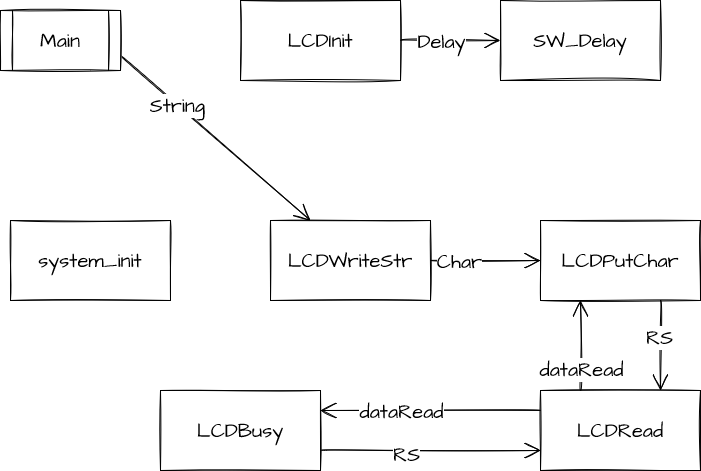

The diagram above was exported from draw.io. Its source (the exported page's mxGraphModel, read from the mxfile embedded in the PNG):
<mxGraphModel dx="1502" dy="1075" grid="1" gridSize="10" guides="1" tooltips="1" connect="1" arrows="1" fold="1" page="0" pageScale="1" pageWidth="850" pageHeight="1100" math="0" shadow="0">
  <root>
    <mxCell id="0" />
    <mxCell id="1" parent="0" />
    <mxCell id="naqL0-tlGzJOLTTe4Fpl-1" value="system_init" style="rounded=0;whiteSpace=wrap;html=1;sketch=1;hachureGap=4;pointerEvents=0;fontFamily=Architects Daughter;fontSource=https%3A%2F%2Ffonts.googleapis.com%2Fcss%3Ffamily%3DArchitects%2BDaughter;fontSize=20;" vertex="1" parent="1">
      <mxGeometry x="310" y="200" width="160" height="80" as="geometry" />
    </mxCell>
    <mxCell id="naqL0-tlGzJOLTTe4Fpl-11" style="edgeStyle=none;curved=1;rounded=0;sketch=1;hachureGap=4;orthogonalLoop=1;jettySize=auto;html=1;exitX=1;exitY=0.75;exitDx=0;exitDy=0;entryX=0.25;entryY=0;entryDx=0;entryDy=0;fontFamily=Architects Daughter;fontSource=https%3A%2F%2Ffonts.googleapis.com%2Fcss%3Ffamily%3DArchitects%2BDaughter;fontSize=16;endArrow=open;startSize=14;endSize=14;sourcePerimeterSpacing=8;targetPerimeterSpacing=8;" edge="1" parent="1" source="naqL0-tlGzJOLTTe4Fpl-2" target="naqL0-tlGzJOLTTe4Fpl-5">
      <mxGeometry relative="1" as="geometry" />
    </mxCell>
    <mxCell id="naqL0-tlGzJOLTTe4Fpl-12" value="String" style="edgeLabel;html=1;align=center;verticalAlign=middle;resizable=0;points=[];fontSize=20;fontFamily=Architects Daughter;" vertex="1" connectable="0" parent="naqL0-tlGzJOLTTe4Fpl-11">
      <mxGeometry x="-0.4026" relative="1" as="geometry">
        <mxPoint as="offset" />
      </mxGeometry>
    </mxCell>
    <mxCell id="naqL0-tlGzJOLTTe4Fpl-2" value="Main" style="shape=process;whiteSpace=wrap;html=1;backgroundOutline=1;sketch=1;hachureGap=4;pointerEvents=0;fontFamily=Architects Daughter;fontSource=https%3A%2F%2Ffonts.googleapis.com%2Fcss%3Ffamily%3DArchitects%2BDaughter;fontSize=20;" vertex="1" parent="1">
      <mxGeometry x="300" y="-10" width="120" height="60" as="geometry" />
    </mxCell>
    <mxCell id="naqL0-tlGzJOLTTe4Fpl-9" style="edgeStyle=none;curved=1;rounded=0;sketch=1;hachureGap=4;orthogonalLoop=1;jettySize=auto;html=1;exitX=1;exitY=0.5;exitDx=0;exitDy=0;entryX=0;entryY=0.5;entryDx=0;entryDy=0;fontFamily=Architects Daughter;fontSource=https%3A%2F%2Ffonts.googleapis.com%2Fcss%3Ffamily%3DArchitects%2BDaughter;fontSize=16;endArrow=open;startSize=14;endSize=14;sourcePerimeterSpacing=8;targetPerimeterSpacing=8;" edge="1" parent="1" source="naqL0-tlGzJOLTTe4Fpl-3" target="naqL0-tlGzJOLTTe4Fpl-4">
      <mxGeometry relative="1" as="geometry" />
    </mxCell>
    <mxCell id="naqL0-tlGzJOLTTe4Fpl-10" value="Delay" style="edgeLabel;html=1;align=center;verticalAlign=middle;resizable=0;points=[];fontSize=20;fontFamily=Architects Daughter;" vertex="1" connectable="0" parent="naqL0-tlGzJOLTTe4Fpl-9">
      <mxGeometry x="-0.52" y="-1" relative="1" as="geometry">
        <mxPoint x="16" y="-1" as="offset" />
      </mxGeometry>
    </mxCell>
    <mxCell id="naqL0-tlGzJOLTTe4Fpl-3" value="LCDInit" style="rounded=0;whiteSpace=wrap;html=1;sketch=1;hachureGap=4;pointerEvents=0;fontFamily=Architects Daughter;fontSource=https%3A%2F%2Ffonts.googleapis.com%2Fcss%3Ffamily%3DArchitects%2BDaughter;fontSize=20;" vertex="1" parent="1">
      <mxGeometry x="540" y="-20" width="160" height="80" as="geometry" />
    </mxCell>
    <mxCell id="naqL0-tlGzJOLTTe4Fpl-4" value="&lt;div&gt;SW_Delay&lt;/div&gt;" style="rounded=0;whiteSpace=wrap;html=1;sketch=1;hachureGap=4;pointerEvents=0;fontFamily=Architects Daughter;fontSource=https%3A%2F%2Ffonts.googleapis.com%2Fcss%3Ffamily%3DArchitects%2BDaughter;fontSize=20;" vertex="1" parent="1">
      <mxGeometry x="800" y="-20" width="160" height="80" as="geometry" />
    </mxCell>
    <mxCell id="naqL0-tlGzJOLTTe4Fpl-13" style="edgeStyle=none;curved=1;rounded=0;sketch=1;hachureGap=4;orthogonalLoop=1;jettySize=auto;html=1;exitX=1;exitY=0.5;exitDx=0;exitDy=0;entryX=0;entryY=0.5;entryDx=0;entryDy=0;fontFamily=Architects Daughter;fontSource=https%3A%2F%2Ffonts.googleapis.com%2Fcss%3Ffamily%3DArchitects%2BDaughter;fontSize=16;endArrow=open;startSize=14;endSize=14;sourcePerimeterSpacing=8;targetPerimeterSpacing=8;" edge="1" parent="1" source="naqL0-tlGzJOLTTe4Fpl-5" target="naqL0-tlGzJOLTTe4Fpl-8">
      <mxGeometry relative="1" as="geometry" />
    </mxCell>
    <mxCell id="naqL0-tlGzJOLTTe4Fpl-14" value="Char" style="edgeLabel;html=1;align=center;verticalAlign=middle;resizable=0;points=[];fontSize=20;fontFamily=Architects Daughter;" vertex="1" connectable="0" parent="naqL0-tlGzJOLTTe4Fpl-13">
      <mxGeometry x="-0.4909" relative="1" as="geometry">
        <mxPoint as="offset" />
      </mxGeometry>
    </mxCell>
    <mxCell id="naqL0-tlGzJOLTTe4Fpl-5" value="LCDWriteStr" style="rounded=0;whiteSpace=wrap;html=1;sketch=1;hachureGap=4;pointerEvents=0;fontFamily=Architects Daughter;fontSource=https%3A%2F%2Ffonts.googleapis.com%2Fcss%3Ffamily%3DArchitects%2BDaughter;fontSize=20;" vertex="1" parent="1">
      <mxGeometry x="570" y="200" width="160" height="80" as="geometry" />
    </mxCell>
    <mxCell id="naqL0-tlGzJOLTTe4Fpl-20" style="edgeStyle=none;curved=1;rounded=0;sketch=1;hachureGap=4;orthogonalLoop=1;jettySize=auto;html=1;exitX=1;exitY=0.75;exitDx=0;exitDy=0;entryX=0;entryY=0.75;entryDx=0;entryDy=0;fontFamily=Architects Daughter;fontSource=https%3A%2F%2Ffonts.googleapis.com%2Fcss%3Ffamily%3DArchitects%2BDaughter;fontSize=16;endArrow=open;startSize=14;endSize=14;sourcePerimeterSpacing=8;targetPerimeterSpacing=8;" edge="1" parent="1" source="naqL0-tlGzJOLTTe4Fpl-6" target="naqL0-tlGzJOLTTe4Fpl-7">
      <mxGeometry relative="1" as="geometry" />
    </mxCell>
    <mxCell id="naqL0-tlGzJOLTTe4Fpl-21" value="RS" style="edgeLabel;html=1;align=center;verticalAlign=middle;resizable=0;points=[];fontSize=20;fontFamily=Architects Daughter;" vertex="1" connectable="0" parent="naqL0-tlGzJOLTTe4Fpl-20">
      <mxGeometry x="-0.2273" y="-3" relative="1" as="geometry">
        <mxPoint as="offset" />
      </mxGeometry>
    </mxCell>
    <mxCell id="naqL0-tlGzJOLTTe4Fpl-6" value="&lt;div&gt;LCDBusy&lt;/div&gt;" style="rounded=0;whiteSpace=wrap;html=1;sketch=1;hachureGap=4;pointerEvents=0;fontFamily=Architects Daughter;fontSource=https%3A%2F%2Ffonts.googleapis.com%2Fcss%3Ffamily%3DArchitects%2BDaughter;fontSize=20;" vertex="1" parent="1">
      <mxGeometry x="460" y="370" width="160" height="80" as="geometry" />
    </mxCell>
    <mxCell id="naqL0-tlGzJOLTTe4Fpl-15" style="edgeStyle=none;curved=1;rounded=0;sketch=1;hachureGap=4;orthogonalLoop=1;jettySize=auto;html=1;exitX=0.25;exitY=0;exitDx=0;exitDy=0;entryX=0.25;entryY=1;entryDx=0;entryDy=0;fontFamily=Architects Daughter;fontSource=https%3A%2F%2Ffonts.googleapis.com%2Fcss%3Ffamily%3DArchitects%2BDaughter;fontSize=16;endArrow=open;startSize=14;endSize=14;sourcePerimeterSpacing=8;targetPerimeterSpacing=8;" edge="1" parent="1" source="naqL0-tlGzJOLTTe4Fpl-7" target="naqL0-tlGzJOLTTe4Fpl-8">
      <mxGeometry relative="1" as="geometry" />
    </mxCell>
    <mxCell id="naqL0-tlGzJOLTTe4Fpl-16" value="dataRead" style="edgeLabel;html=1;align=center;verticalAlign=middle;resizable=0;points=[];fontSize=20;fontFamily=Architects Daughter;" vertex="1" connectable="0" parent="naqL0-tlGzJOLTTe4Fpl-15">
      <mxGeometry x="-0.5111" relative="1" as="geometry">
        <mxPoint as="offset" />
      </mxGeometry>
    </mxCell>
    <mxCell id="naqL0-tlGzJOLTTe4Fpl-18" style="edgeStyle=none;curved=1;rounded=0;sketch=1;hachureGap=4;orthogonalLoop=1;jettySize=auto;html=1;exitX=0;exitY=0.25;exitDx=0;exitDy=0;entryX=1;entryY=0.25;entryDx=0;entryDy=0;fontFamily=Architects Daughter;fontSource=https%3A%2F%2Ffonts.googleapis.com%2Fcss%3Ffamily%3DArchitects%2BDaughter;fontSize=16;endArrow=open;startSize=14;endSize=14;sourcePerimeterSpacing=8;targetPerimeterSpacing=8;" edge="1" parent="1" source="naqL0-tlGzJOLTTe4Fpl-7" target="naqL0-tlGzJOLTTe4Fpl-6">
      <mxGeometry relative="1" as="geometry" />
    </mxCell>
    <mxCell id="naqL0-tlGzJOLTTe4Fpl-19" value="dataRead" style="edgeLabel;html=1;align=center;verticalAlign=middle;resizable=0;points=[];fontSize=20;fontFamily=Architects Daughter;" vertex="1" connectable="0" parent="naqL0-tlGzJOLTTe4Fpl-18">
      <mxGeometry x="0.5273" relative="1" as="geometry">
        <mxPoint x="28" as="offset" />
      </mxGeometry>
    </mxCell>
    <mxCell id="naqL0-tlGzJOLTTe4Fpl-7" value="&lt;div&gt;LCDRead&lt;/div&gt;" style="rounded=0;whiteSpace=wrap;html=1;sketch=1;hachureGap=4;pointerEvents=0;fontFamily=Architects Daughter;fontSource=https%3A%2F%2Ffonts.googleapis.com%2Fcss%3Ffamily%3DArchitects%2BDaughter;fontSize=20;" vertex="1" parent="1">
      <mxGeometry x="840" y="370" width="160" height="80" as="geometry" />
    </mxCell>
    <mxCell id="naqL0-tlGzJOLTTe4Fpl-22" style="edgeStyle=none;curved=1;rounded=0;sketch=1;hachureGap=4;orthogonalLoop=1;jettySize=auto;html=1;exitX=0.75;exitY=1;exitDx=0;exitDy=0;entryX=0.75;entryY=0;entryDx=0;entryDy=0;fontFamily=Architects Daughter;fontSource=https%3A%2F%2Ffonts.googleapis.com%2Fcss%3Ffamily%3DArchitects%2BDaughter;fontSize=16;endArrow=open;startSize=14;endSize=14;sourcePerimeterSpacing=8;targetPerimeterSpacing=8;" edge="1" parent="1" source="naqL0-tlGzJOLTTe4Fpl-8" target="naqL0-tlGzJOLTTe4Fpl-7">
      <mxGeometry relative="1" as="geometry" />
    </mxCell>
    <mxCell id="naqL0-tlGzJOLTTe4Fpl-23" value="RS" style="edgeLabel;html=1;align=center;verticalAlign=middle;resizable=0;points=[];fontSize=20;fontFamily=Architects Daughter;" vertex="1" connectable="0" parent="naqL0-tlGzJOLTTe4Fpl-22">
      <mxGeometry x="-0.2" y="-2" relative="1" as="geometry">
        <mxPoint as="offset" />
      </mxGeometry>
    </mxCell>
    <mxCell id="naqL0-tlGzJOLTTe4Fpl-8" value="LCDPutChar" style="rounded=0;whiteSpace=wrap;html=1;sketch=1;hachureGap=4;pointerEvents=0;fontFamily=Architects Daughter;fontSource=https%3A%2F%2Ffonts.googleapis.com%2Fcss%3Ffamily%3DArchitects%2BDaughter;fontSize=20;" vertex="1" parent="1">
      <mxGeometry x="840" y="200" width="160" height="80" as="geometry" />
    </mxCell>
  </root>
</mxGraphModel>